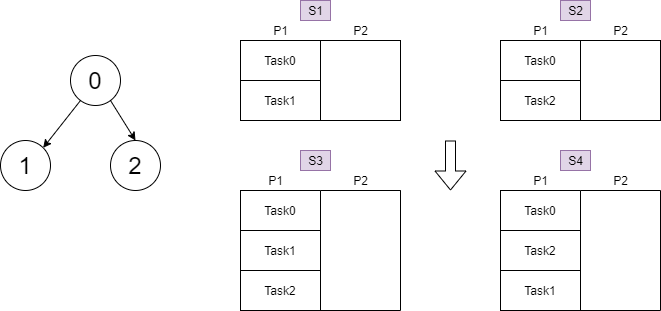

The diagram above was exported from draw.io. Its source (the exported page's mxGraphModel, read from the mxfile embedded in the PNG):
<mxGraphModel dx="1422" dy="737" grid="1" gridSize="10" guides="1" tooltips="1" connect="1" arrows="1" fold="1" page="1" pageScale="1" pageWidth="850" pageHeight="1100" background="#FFFFFF" math="0" shadow="0">
  <root>
    <mxCell id="0" />
    <mxCell id="1" parent="0" />
    <mxCell id="_WBhZJmjJYpJwWpNvTZD-8" value="" style="rounded=0;whiteSpace=wrap;html=1;rotation=90;" vertex="1" parent="1">
      <mxGeometry x="250" y="250" width="120" height="80" as="geometry" />
    </mxCell>
    <mxCell id="zSDLXW9cul64mHcxoHSE-3" value="&lt;font style=&quot;font-size: 24px&quot;&gt;0&lt;/font&gt;" style="ellipse;whiteSpace=wrap;html=1;aspect=fixed;" parent="1" vertex="1">
      <mxGeometry x="100" y="95" width="50" height="50" as="geometry" />
    </mxCell>
    <mxCell id="zSDLXW9cul64mHcxoHSE-4" value="&lt;span style=&quot;font-size: 24px&quot;&gt;1&lt;/span&gt;" style="ellipse;whiteSpace=wrap;html=1;aspect=fixed;" parent="1" vertex="1">
      <mxGeometry x="30" y="180" width="50" height="50" as="geometry" />
    </mxCell>
    <mxCell id="zSDLXW9cul64mHcxoHSE-16" value="" style="whiteSpace=wrap;html=1;aspect=fixed;" parent="1" vertex="1">
      <mxGeometry x="350" y="80" width="80" height="80" as="geometry" />
    </mxCell>
    <mxCell id="zSDLXW9cul64mHcxoHSE-17" value="" style="whiteSpace=wrap;html=1;aspect=fixed;" parent="1" vertex="1">
      <mxGeometry x="270" y="80" width="80" height="80" as="geometry" />
    </mxCell>
    <mxCell id="zSDLXW9cul64mHcxoHSE-18" value="Task0" style="rounded=0;whiteSpace=wrap;html=1;" parent="1" vertex="1">
      <mxGeometry x="270" y="80" width="80" height="40" as="geometry" />
    </mxCell>
    <mxCell id="zSDLXW9cul64mHcxoHSE-21" value="" style="whiteSpace=wrap;html=1;aspect=fixed;" parent="1" vertex="1">
      <mxGeometry x="530" y="80" width="80" height="80" as="geometry" />
    </mxCell>
    <mxCell id="zSDLXW9cul64mHcxoHSE-22" value="" style="whiteSpace=wrap;html=1;aspect=fixed;" parent="1" vertex="1">
      <mxGeometry x="610" y="80" width="80" height="80" as="geometry" />
    </mxCell>
    <mxCell id="zSDLXW9cul64mHcxoHSE-23" value="Task1" style="rounded=0;whiteSpace=wrap;html=1;" parent="1" vertex="1">
      <mxGeometry x="270" y="120" width="80" height="40" as="geometry" />
    </mxCell>
    <mxCell id="zSDLXW9cul64mHcxoHSE-25" value="" style="shape=flexArrow;endArrow=classic;html=1;" parent="1" edge="1">
      <mxGeometry width="50" height="50" relative="1" as="geometry">
        <mxPoint x="480" y="180" as="sourcePoint" />
        <mxPoint x="480" y="230" as="targetPoint" />
      </mxGeometry>
    </mxCell>
    <mxCell id="zSDLXW9cul64mHcxoHSE-26" value="P1" style="text;html=1;resizable=0;autosize=1;align=center;verticalAlign=middle;points=[];fillColor=none;strokeColor=none;rounded=0;" parent="1" vertex="1">
      <mxGeometry x="295" y="60" width="30" height="20" as="geometry" />
    </mxCell>
    <mxCell id="zSDLXW9cul64mHcxoHSE-27" value="P2" style="text;html=1;resizable=0;autosize=1;align=center;verticalAlign=middle;points=[];fillColor=none;strokeColor=none;rounded=0;" parent="1" vertex="1">
      <mxGeometry x="375" y="60" width="30" height="20" as="geometry" />
    </mxCell>
    <mxCell id="zSDLXW9cul64mHcxoHSE-28" value="P1" style="text;html=1;resizable=0;autosize=1;align=center;verticalAlign=middle;points=[];fillColor=none;strokeColor=none;rounded=0;" parent="1" vertex="1">
      <mxGeometry x="555" y="60" width="30" height="20" as="geometry" />
    </mxCell>
    <mxCell id="zSDLXW9cul64mHcxoHSE-29" value="P2" style="text;html=1;resizable=0;autosize=1;align=center;verticalAlign=middle;points=[];fillColor=none;strokeColor=none;rounded=0;" parent="1" vertex="1">
      <mxGeometry x="635" y="60" width="30" height="20" as="geometry" />
    </mxCell>
    <mxCell id="zSDLXW9cul64mHcxoHSE-30" value="S1" style="text;html=1;resizable=0;autosize=1;align=center;verticalAlign=middle;points=[];fillColor=#e1d5e7;strokeColor=#9673a6;rounded=0;" parent="1" vertex="1">
      <mxGeometry x="330" y="40" width="30" height="20" as="geometry" />
    </mxCell>
    <mxCell id="zSDLXW9cul64mHcxoHSE-32" value="S2" style="text;html=1;resizable=0;autosize=1;align=center;verticalAlign=middle;points=[];fillColor=#e1d5e7;strokeColor=#9673a6;rounded=0;" parent="1" vertex="1">
      <mxGeometry x="590" y="40" width="30" height="20" as="geometry" />
    </mxCell>
    <mxCell id="gosJgq6j_VAOebBVdQYn-1" value="" style="whiteSpace=wrap;html=1;aspect=fixed;" parent="1" vertex="1">
      <mxGeometry x="270" y="230" width="80" height="80" as="geometry" />
    </mxCell>
    <mxCell id="gosJgq6j_VAOebBVdQYn-3" value="" style="whiteSpace=wrap;html=1;aspect=fixed;" parent="1" vertex="1">
      <mxGeometry x="350" y="230" width="80" height="80" as="geometry" />
    </mxCell>
    <mxCell id="gosJgq6j_VAOebBVdQYn-4" value="Task0" style="rounded=0;whiteSpace=wrap;html=1;" parent="1" vertex="1">
      <mxGeometry x="270" y="230" width="80" height="40" as="geometry" />
    </mxCell>
    <mxCell id="gosJgq6j_VAOebBVdQYn-6" value="S3" style="text;html=1;resizable=0;autosize=1;align=center;verticalAlign=middle;points=[];fillColor=#e1d5e7;strokeColor=#9673a6;rounded=0;" parent="1" vertex="1">
      <mxGeometry x="330" y="190" width="30" height="20" as="geometry" />
    </mxCell>
    <mxCell id="gosJgq6j_VAOebBVdQYn-9" value="P1" style="text;html=1;resizable=0;autosize=1;align=center;verticalAlign=middle;points=[];fillColor=none;strokeColor=none;rounded=0;" parent="1" vertex="1">
      <mxGeometry x="555" y="210" width="30" height="20" as="geometry" />
    </mxCell>
    <mxCell id="gosJgq6j_VAOebBVdQYn-10" value="P1" style="text;html=1;resizable=0;autosize=1;align=center;verticalAlign=middle;points=[];fillColor=none;strokeColor=none;rounded=0;" parent="1" vertex="1">
      <mxGeometry x="290" y="210" width="30" height="20" as="geometry" />
    </mxCell>
    <mxCell id="gosJgq6j_VAOebBVdQYn-11" value="P2" style="text;html=1;resizable=0;autosize=1;align=center;verticalAlign=middle;points=[];fillColor=none;strokeColor=none;rounded=0;" parent="1" vertex="1">
      <mxGeometry x="375" y="210" width="30" height="20" as="geometry" />
    </mxCell>
    <mxCell id="gosJgq6j_VAOebBVdQYn-13" value="P2" style="text;html=1;resizable=0;autosize=1;align=center;verticalAlign=middle;points=[];fillColor=none;strokeColor=none;rounded=0;" parent="1" vertex="1">
      <mxGeometry x="635" y="210" width="30" height="20" as="geometry" />
    </mxCell>
    <mxCell id="gosJgq6j_VAOebBVdQYn-15" value="S4" style="text;html=1;resizable=0;autosize=1;align=center;verticalAlign=middle;points=[];fillColor=#e1d5e7;strokeColor=#9673a6;rounded=0;" parent="1" vertex="1">
      <mxGeometry x="590" y="190" width="30" height="20" as="geometry" />
    </mxCell>
    <mxCell id="_WBhZJmjJYpJwWpNvTZD-1" value="&lt;span style=&quot;font-size: 24px&quot;&gt;2&lt;/span&gt;" style="ellipse;whiteSpace=wrap;html=1;aspect=fixed;" vertex="1" parent="1">
      <mxGeometry x="140" y="180" width="50" height="50" as="geometry" />
    </mxCell>
    <mxCell id="_WBhZJmjJYpJwWpNvTZD-2" value="Task0" style="rounded=0;whiteSpace=wrap;html=1;" vertex="1" parent="1">
      <mxGeometry x="530" y="80" width="80" height="40" as="geometry" />
    </mxCell>
    <mxCell id="_WBhZJmjJYpJwWpNvTZD-3" value="Task2" style="rounded=0;whiteSpace=wrap;html=1;" vertex="1" parent="1">
      <mxGeometry x="530" y="120" width="80" height="40" as="geometry" />
    </mxCell>
    <mxCell id="_WBhZJmjJYpJwWpNvTZD-5" value="" style="rounded=1;whiteSpace=wrap;html=1;rotation=90;" vertex="1" parent="1">
      <mxGeometry x="330" y="250" width="120" height="80" as="geometry" />
    </mxCell>
    <mxCell id="gosJgq6j_VAOebBVdQYn-5" value="Task1" style="rounded=0;whiteSpace=wrap;html=1;" parent="1" vertex="1">
      <mxGeometry x="270" y="270" width="80" height="40" as="geometry" />
    </mxCell>
    <mxCell id="_WBhZJmjJYpJwWpNvTZD-6" value="Task0" style="rounded=0;whiteSpace=wrap;html=1;" vertex="1" parent="1">
      <mxGeometry x="270" y="230" width="80" height="40" as="geometry" />
    </mxCell>
    <mxCell id="_WBhZJmjJYpJwWpNvTZD-7" value="" style="rounded=0;whiteSpace=wrap;html=1;rotation=90;" vertex="1" parent="1">
      <mxGeometry x="330" y="250" width="120" height="80" as="geometry" />
    </mxCell>
    <mxCell id="_WBhZJmjJYpJwWpNvTZD-9" value="Task2" style="rounded=0;whiteSpace=wrap;html=1;" vertex="1" parent="1">
      <mxGeometry x="270" y="310" width="80" height="40" as="geometry" />
    </mxCell>
    <mxCell id="_WBhZJmjJYpJwWpNvTZD-10" value="" style="rounded=0;whiteSpace=wrap;html=1;rotation=90;" vertex="1" parent="1">
      <mxGeometry x="510" y="250" width="120" height="80" as="geometry" />
    </mxCell>
    <mxCell id="_WBhZJmjJYpJwWpNvTZD-11" value="Task0" style="rounded=0;whiteSpace=wrap;html=1;" vertex="1" parent="1">
      <mxGeometry x="530" y="230" width="80" height="40" as="geometry" />
    </mxCell>
    <mxCell id="_WBhZJmjJYpJwWpNvTZD-12" value="" style="rounded=0;whiteSpace=wrap;html=1;rotation=90;" vertex="1" parent="1">
      <mxGeometry x="590" y="250" width="120" height="80" as="geometry" />
    </mxCell>
    <mxCell id="_WBhZJmjJYpJwWpNvTZD-13" value="Task2" style="rounded=0;whiteSpace=wrap;html=1;" vertex="1" parent="1">
      <mxGeometry x="530" y="270" width="80" height="40" as="geometry" />
    </mxCell>
    <mxCell id="gosJgq6j_VAOebBVdQYn-8" value="Task1" style="rounded=0;whiteSpace=wrap;html=1;" parent="1" vertex="1">
      <mxGeometry x="530" y="310" width="80" height="40" as="geometry" />
    </mxCell>
    <mxCell id="_WBhZJmjJYpJwWpNvTZD-14" value="" style="endArrow=classic;html=1;entryX=1;entryY=0;entryDx=0;entryDy=0;" edge="1" parent="1" target="zSDLXW9cul64mHcxoHSE-4">
      <mxGeometry width="50" height="50" relative="1" as="geometry">
        <mxPoint x="110" y="140" as="sourcePoint" />
        <mxPoint x="160" y="90" as="targetPoint" />
      </mxGeometry>
    </mxCell>
    <mxCell id="_WBhZJmjJYpJwWpNvTZD-15" value="" style="endArrow=classic;html=1;entryX=0.5;entryY=0;entryDx=0;entryDy=0;" edge="1" parent="1" target="_WBhZJmjJYpJwWpNvTZD-1">
      <mxGeometry width="50" height="50" relative="1" as="geometry">
        <mxPoint x="140" y="140" as="sourcePoint" />
        <mxPoint x="156" y="180" as="targetPoint" />
      </mxGeometry>
    </mxCell>
  </root>
</mxGraphModel>